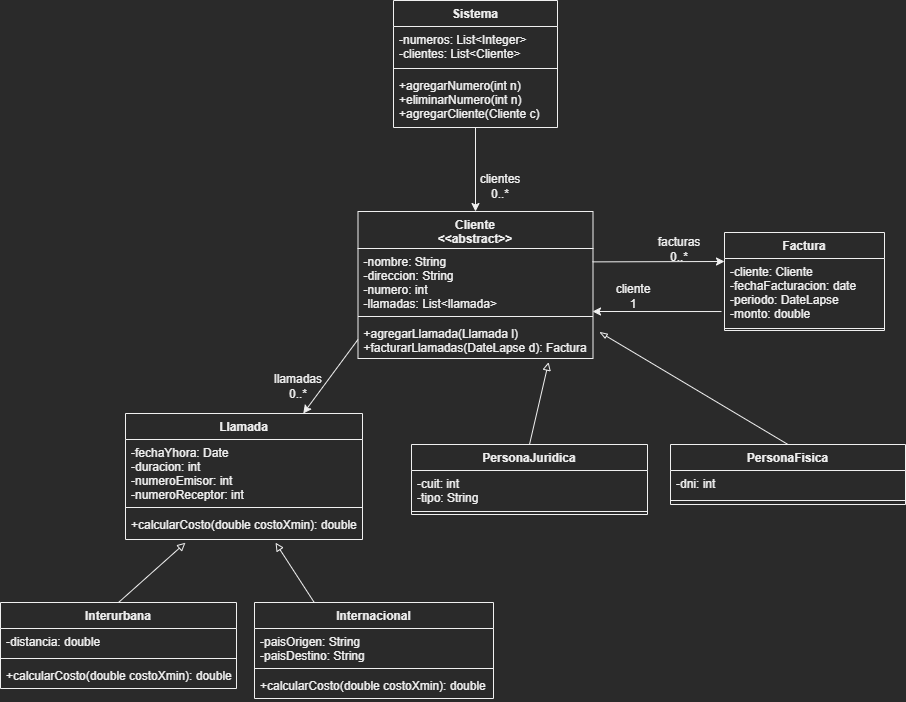

The diagram above was exported from draw.io. Its source (the exported page's mxGraphModel, read from the mxfile embedded in the PNG):
<mxGraphModel dx="1247" dy="677" grid="0" gridSize="10" guides="1" tooltips="1" connect="1" arrows="1" fold="1" page="0" pageScale="1" pageWidth="192000" pageHeight="108000" math="0" shadow="0">
  <root>
    <mxCell id="0" />
    <mxCell id="1" parent="0" />
    <mxCell id="oCZnccj7v_0O1cEZOjon-5" style="edgeStyle=orthogonalEdgeStyle;rounded=0;orthogonalLoop=1;jettySize=auto;html=1;" parent="1" source="oCZnccj7v_0O1cEZOjon-1" target="oCZnccj7v_0O1cEZOjon-6" edge="1">
      <mxGeometry relative="1" as="geometry">
        <mxPoint x="459" y="499.0937271118164" as="targetPoint" />
      </mxGeometry>
    </mxCell>
    <mxCell id="oCZnccj7v_0O1cEZOjon-1" value="Sistema" style="swimlane;fontStyle=1;align=center;verticalAlign=top;childLayout=stackLayout;horizontal=1;startSize=26;horizontalStack=0;resizeParent=1;resizeParentMax=0;resizeLast=0;collapsible=1;marginBottom=0;" parent="1" vertex="1">
      <mxGeometry x="410" y="301" width="164" height="127" as="geometry">
        <mxRectangle x="410" y="301" width="81" height="26" as="alternateBounds" />
      </mxGeometry>
    </mxCell>
    <mxCell id="oCZnccj7v_0O1cEZOjon-2" value="-numeros: List&lt;Integer&gt;&#10;-clientes: List&lt;Cliente&gt;" style="text;strokeColor=none;fillColor=none;align=left;verticalAlign=top;spacingLeft=4;spacingRight=4;overflow=hidden;rotatable=0;points=[[0,0.5],[1,0.5]];portConstraint=eastwest;" parent="oCZnccj7v_0O1cEZOjon-1" vertex="1">
      <mxGeometry y="26" width="164" height="38" as="geometry" />
    </mxCell>
    <mxCell id="oCZnccj7v_0O1cEZOjon-3" value="" style="line;strokeWidth=1;fillColor=none;align=left;verticalAlign=middle;spacingTop=-1;spacingLeft=3;spacingRight=3;rotatable=0;labelPosition=right;points=[];portConstraint=eastwest;strokeColor=inherit;" parent="oCZnccj7v_0O1cEZOjon-1" vertex="1">
      <mxGeometry y="64" width="164" height="8" as="geometry" />
    </mxCell>
    <mxCell id="oCZnccj7v_0O1cEZOjon-4" value="+agregarNumero(int n)&#10;+eliminarNumero(int n)&#10;+agregarCliente(Cliente c)&#10;" style="text;strokeColor=none;fillColor=none;align=left;verticalAlign=top;spacingLeft=4;spacingRight=4;overflow=hidden;rotatable=0;points=[[0,0.5],[1,0.5]];portConstraint=eastwest;" parent="oCZnccj7v_0O1cEZOjon-1" vertex="1">
      <mxGeometry y="72" width="164" height="55" as="geometry" />
    </mxCell>
    <mxCell id="oCZnccj7v_0O1cEZOjon-6" value="Cliente&#10;&lt;&lt;abstract&gt;&gt;" style="swimlane;fontStyle=1;align=center;verticalAlign=top;childLayout=stackLayout;horizontal=1;startSize=37;horizontalStack=0;resizeParent=1;resizeParentMax=0;resizeLast=0;collapsible=1;marginBottom=0;" parent="1" vertex="1">
      <mxGeometry x="374.5" y="512.0037271118164" width="235" height="147" as="geometry" />
    </mxCell>
    <mxCell id="oCZnccj7v_0O1cEZOjon-7" value="-nombre: String&#10;-direccion: String&#10;-numero: int&#10;-llamadas: List&lt;llamada&gt;" style="text;strokeColor=none;fillColor=none;align=left;verticalAlign=top;spacingLeft=4;spacingRight=4;overflow=hidden;rotatable=0;points=[[0,0.5],[1,0.5]];portConstraint=eastwest;" parent="oCZnccj7v_0O1cEZOjon-6" vertex="1">
      <mxGeometry y="37" width="235" height="64" as="geometry" />
    </mxCell>
    <mxCell id="oCZnccj7v_0O1cEZOjon-8" value="" style="line;strokeWidth=1;fillColor=none;align=left;verticalAlign=middle;spacingTop=-1;spacingLeft=3;spacingRight=3;rotatable=0;labelPosition=right;points=[];portConstraint=eastwest;strokeColor=inherit;" parent="oCZnccj7v_0O1cEZOjon-6" vertex="1">
      <mxGeometry y="101" width="235" height="8" as="geometry" />
    </mxCell>
    <mxCell id="oCZnccj7v_0O1cEZOjon-9" value="+agregarLlamada(Llamada l)&#10;+facturarLlamadas(DateLapse d): Factura" style="text;strokeColor=none;fillColor=none;align=left;verticalAlign=top;spacingLeft=4;spacingRight=4;overflow=hidden;rotatable=0;points=[[0,0.5],[1,0.5]];portConstraint=eastwest;" parent="oCZnccj7v_0O1cEZOjon-6" vertex="1">
      <mxGeometry y="109" width="235" height="38" as="geometry" />
    </mxCell>
    <mxCell id="oCZnccj7v_0O1cEZOjon-10" value="clientes&lt;br&gt;0..*" style="text;html=1;strokeColor=none;fillColor=none;align=center;verticalAlign=middle;whiteSpace=wrap;rounded=0;" parent="1" vertex="1">
      <mxGeometry x="487" y="472" width="60" height="30" as="geometry" />
    </mxCell>
    <mxCell id="oCZnccj7v_0O1cEZOjon-11" value="Llamada" style="swimlane;fontStyle=1;align=center;verticalAlign=top;childLayout=stackLayout;horizontal=1;startSize=26;horizontalStack=0;resizeParent=1;resizeParentMax=0;resizeLast=0;collapsible=1;marginBottom=0;" parent="1" vertex="1">
      <mxGeometry x="142" y="714" width="237" height="126" as="geometry" />
    </mxCell>
    <mxCell id="oCZnccj7v_0O1cEZOjon-12" value="-fechaYhora: Date&#10;-duracion: int&#10;-numeroEmisor: int&#10;-numeroReceptor: int" style="text;strokeColor=none;fillColor=none;align=left;verticalAlign=top;spacingLeft=4;spacingRight=4;overflow=hidden;rotatable=0;points=[[0,0.5],[1,0.5]];portConstraint=eastwest;" parent="oCZnccj7v_0O1cEZOjon-11" vertex="1">
      <mxGeometry y="26" width="237" height="64" as="geometry" />
    </mxCell>
    <mxCell id="oCZnccj7v_0O1cEZOjon-13" value="" style="line;strokeWidth=1;fillColor=none;align=left;verticalAlign=middle;spacingTop=-1;spacingLeft=3;spacingRight=3;rotatable=0;labelPosition=right;points=[];portConstraint=eastwest;strokeColor=inherit;" parent="oCZnccj7v_0O1cEZOjon-11" vertex="1">
      <mxGeometry y="90" width="237" height="8" as="geometry" />
    </mxCell>
    <mxCell id="oCZnccj7v_0O1cEZOjon-14" value="+calcularCosto(double costoXmin): double" style="text;strokeColor=none;fillColor=none;align=left;verticalAlign=top;spacingLeft=4;spacingRight=4;overflow=hidden;rotatable=0;points=[[0,0.5],[1,0.5]];portConstraint=eastwest;" parent="oCZnccj7v_0O1cEZOjon-11" vertex="1">
      <mxGeometry y="98" width="237" height="28" as="geometry" />
    </mxCell>
    <mxCell id="oCZnccj7v_0O1cEZOjon-24" style="edgeStyle=none;rounded=0;orthogonalLoop=1;jettySize=auto;html=1;exitX=0.5;exitY=0;exitDx=0;exitDy=0;entryX=0.811;entryY=1.097;entryDx=0;entryDy=0;entryPerimeter=0;endArrow=block;endFill=0;" parent="1" source="oCZnccj7v_0O1cEZOjon-15" target="oCZnccj7v_0O1cEZOjon-9" edge="1">
      <mxGeometry relative="1" as="geometry">
        <mxPoint x="570.49" y="706.2017271118164" as="targetPoint" />
      </mxGeometry>
    </mxCell>
    <mxCell id="oCZnccj7v_0O1cEZOjon-15" value="PersonaJuridica" style="swimlane;fontStyle=1;align=center;verticalAlign=top;childLayout=stackLayout;horizontal=1;startSize=26;horizontalStack=0;resizeParent=1;resizeParentMax=0;resizeLast=0;collapsible=1;marginBottom=0;" parent="1" vertex="1">
      <mxGeometry x="428" y="745" width="236" height="70" as="geometry" />
    </mxCell>
    <mxCell id="oCZnccj7v_0O1cEZOjon-16" value="-cuit: int&#10;-tipo: String" style="text;strokeColor=none;fillColor=none;align=left;verticalAlign=top;spacingLeft=4;spacingRight=4;overflow=hidden;rotatable=0;points=[[0,0.5],[1,0.5]];portConstraint=eastwest;" parent="oCZnccj7v_0O1cEZOjon-15" vertex="1">
      <mxGeometry y="26" width="236" height="38" as="geometry" />
    </mxCell>
    <mxCell id="oCZnccj7v_0O1cEZOjon-17" value="" style="line;strokeWidth=1;fillColor=none;align=left;verticalAlign=middle;spacingTop=-1;spacingLeft=3;spacingRight=3;rotatable=0;labelPosition=right;points=[];portConstraint=eastwest;strokeColor=inherit;" parent="oCZnccj7v_0O1cEZOjon-15" vertex="1">
      <mxGeometry y="64" width="236" height="6" as="geometry" />
    </mxCell>
    <mxCell id="oCZnccj7v_0O1cEZOjon-23" style="rounded=0;orthogonalLoop=1;jettySize=auto;html=1;exitX=0.5;exitY=0;exitDx=0;exitDy=0;entryX=1.027;entryY=0.302;entryDx=0;entryDy=0;entryPerimeter=0;endArrow=blockThin;endFill=0;" parent="1" source="oCZnccj7v_0O1cEZOjon-19" target="oCZnccj7v_0O1cEZOjon-9" edge="1">
      <mxGeometry relative="1" as="geometry" />
    </mxCell>
    <mxCell id="oCZnccj7v_0O1cEZOjon-19" value="PersonaFisica" style="swimlane;fontStyle=1;align=center;verticalAlign=top;childLayout=stackLayout;horizontal=1;startSize=26;horizontalStack=0;resizeParent=1;resizeParentMax=0;resizeLast=0;collapsible=1;marginBottom=0;" parent="1" vertex="1">
      <mxGeometry x="687" y="745" width="235" height="60" as="geometry" />
    </mxCell>
    <mxCell id="oCZnccj7v_0O1cEZOjon-20" value="-dni: int" style="text;strokeColor=none;fillColor=none;align=left;verticalAlign=top;spacingLeft=4;spacingRight=4;overflow=hidden;rotatable=0;points=[[0,0.5],[1,0.5]];portConstraint=eastwest;" parent="oCZnccj7v_0O1cEZOjon-19" vertex="1">
      <mxGeometry y="26" width="235" height="26" as="geometry" />
    </mxCell>
    <mxCell id="oCZnccj7v_0O1cEZOjon-21" value="" style="line;strokeWidth=1;fillColor=none;align=left;verticalAlign=middle;spacingTop=-1;spacingLeft=3;spacingRight=3;rotatable=0;labelPosition=right;points=[];portConstraint=eastwest;strokeColor=inherit;" parent="oCZnccj7v_0O1cEZOjon-19" vertex="1">
      <mxGeometry y="52" width="235" height="8" as="geometry" />
    </mxCell>
    <mxCell id="sstPVQuIW4awSP2TULDJ-2" style="edgeStyle=none;rounded=0;orthogonalLoop=1;jettySize=auto;html=1;exitX=0;exitY=0.5;exitDx=0;exitDy=0;entryX=0.75;entryY=0;entryDx=0;entryDy=0;endArrow=classic;endFill=1;" parent="1" source="oCZnccj7v_0O1cEZOjon-9" target="oCZnccj7v_0O1cEZOjon-11" edge="1">
      <mxGeometry relative="1" as="geometry">
        <mxPoint x="374.5" y="682.5037271118163" as="sourcePoint" />
      </mxGeometry>
    </mxCell>
    <mxCell id="sstPVQuIW4awSP2TULDJ-3" value="llamadas&lt;br&gt;0..*" style="text;html=1;strokeColor=none;fillColor=none;align=center;verticalAlign=middle;whiteSpace=wrap;rounded=0;" parent="1" vertex="1">
      <mxGeometry x="295" y="672" width="40" height="30" as="geometry" />
    </mxCell>
    <mxCell id="sstPVQuIW4awSP2TULDJ-16" style="edgeStyle=none;rounded=0;orthogonalLoop=1;jettySize=auto;html=1;exitX=0.25;exitY=0;exitDx=0;exitDy=0;endArrow=block;endFill=0;entryX=0.633;entryY=1.115;entryDx=0;entryDy=0;entryPerimeter=0;" parent="1" source="sstPVQuIW4awSP2TULDJ-4" target="oCZnccj7v_0O1cEZOjon-14" edge="1">
      <mxGeometry relative="1" as="geometry">
        <mxPoint x="274" y="831" as="targetPoint" />
      </mxGeometry>
    </mxCell>
    <mxCell id="sstPVQuIW4awSP2TULDJ-4" value="Internacional" style="swimlane;fontStyle=1;align=center;verticalAlign=top;childLayout=stackLayout;horizontal=1;startSize=26;horizontalStack=0;resizeParent=1;resizeParentMax=0;resizeLast=0;collapsible=1;marginBottom=0;" parent="1" vertex="1">
      <mxGeometry x="271" y="903" width="239" height="96" as="geometry" />
    </mxCell>
    <mxCell id="sstPVQuIW4awSP2TULDJ-5" value="-paisOrigen: String&#10;-paisDestino: String" style="text;strokeColor=none;fillColor=none;align=left;verticalAlign=top;spacingLeft=4;spacingRight=4;overflow=hidden;rotatable=0;points=[[0,0.5],[1,0.5]];portConstraint=eastwest;" parent="sstPVQuIW4awSP2TULDJ-4" vertex="1">
      <mxGeometry y="26" width="239" height="36" as="geometry" />
    </mxCell>
    <mxCell id="sstPVQuIW4awSP2TULDJ-6" value="" style="line;strokeWidth=1;fillColor=none;align=left;verticalAlign=middle;spacingTop=-1;spacingLeft=3;spacingRight=3;rotatable=0;labelPosition=right;points=[];portConstraint=eastwest;strokeColor=inherit;" parent="sstPVQuIW4awSP2TULDJ-4" vertex="1">
      <mxGeometry y="62" width="239" height="8" as="geometry" />
    </mxCell>
    <mxCell id="sstPVQuIW4awSP2TULDJ-7" value="+calcularCosto(double costoXmin): double" style="text;strokeColor=none;fillColor=none;align=left;verticalAlign=top;spacingLeft=4;spacingRight=4;overflow=hidden;rotatable=0;points=[[0,0.5],[1,0.5]];portConstraint=eastwest;" parent="sstPVQuIW4awSP2TULDJ-4" vertex="1">
      <mxGeometry y="70" width="239" height="26" as="geometry" />
    </mxCell>
    <mxCell id="sstPVQuIW4awSP2TULDJ-17" style="edgeStyle=none;rounded=0;orthogonalLoop=1;jettySize=auto;html=1;exitX=0.5;exitY=0;exitDx=0;exitDy=0;entryX=0.253;entryY=1.115;entryDx=0;entryDy=0;entryPerimeter=0;endArrow=block;endFill=0;" parent="1" source="sstPVQuIW4awSP2TULDJ-8" target="oCZnccj7v_0O1cEZOjon-14" edge="1">
      <mxGeometry relative="1" as="geometry">
        <mxPoint x="215.44000000000005" y="906.9079999999999" as="targetPoint" />
      </mxGeometry>
    </mxCell>
    <mxCell id="sstPVQuIW4awSP2TULDJ-8" value="Interurbana" style="swimlane;fontStyle=1;align=center;verticalAlign=top;childLayout=stackLayout;horizontal=1;startSize=26;horizontalStack=0;resizeParent=1;resizeParentMax=0;resizeLast=0;collapsible=1;marginBottom=0;" parent="1" vertex="1">
      <mxGeometry x="17" y="903" width="236" height="86" as="geometry" />
    </mxCell>
    <mxCell id="sstPVQuIW4awSP2TULDJ-9" value="-distancia: double" style="text;strokeColor=none;fillColor=none;align=left;verticalAlign=top;spacingLeft=4;spacingRight=4;overflow=hidden;rotatable=0;points=[[0,0.5],[1,0.5]];portConstraint=eastwest;" parent="sstPVQuIW4awSP2TULDJ-8" vertex="1">
      <mxGeometry y="26" width="236" height="26" as="geometry" />
    </mxCell>
    <mxCell id="sstPVQuIW4awSP2TULDJ-10" value="" style="line;strokeWidth=1;fillColor=none;align=left;verticalAlign=middle;spacingTop=-1;spacingLeft=3;spacingRight=3;rotatable=0;labelPosition=right;points=[];portConstraint=eastwest;strokeColor=inherit;" parent="sstPVQuIW4awSP2TULDJ-8" vertex="1">
      <mxGeometry y="52" width="236" height="8" as="geometry" />
    </mxCell>
    <mxCell id="sstPVQuIW4awSP2TULDJ-11" value="+calcularCosto(double costoXmin): double" style="text;strokeColor=none;fillColor=none;align=left;verticalAlign=top;spacingLeft=4;spacingRight=4;overflow=hidden;rotatable=0;points=[[0,0.5],[1,0.5]];portConstraint=eastwest;" parent="sstPVQuIW4awSP2TULDJ-8" vertex="1">
      <mxGeometry y="60" width="236" height="26" as="geometry" />
    </mxCell>
    <mxCell id="sstPVQuIW4awSP2TULDJ-19" style="edgeStyle=none;rounded=0;orthogonalLoop=1;jettySize=auto;html=1;exitX=0.998;exitY=0.209;exitDx=0;exitDy=0;endArrow=classic;endFill=1;exitPerimeter=0;entryX=0;entryY=0.044;entryDx=0;entryDy=0;entryPerimeter=0;" parent="1" source="oCZnccj7v_0O1cEZOjon-7" target="sstPVQuIW4awSP2TULDJ-21" edge="1">
      <mxGeometry relative="1" as="geometry">
        <mxPoint x="734" y="562" as="targetPoint" />
      </mxGeometry>
    </mxCell>
    <mxCell id="sstPVQuIW4awSP2TULDJ-20" value="Factura" style="swimlane;fontStyle=1;align=center;verticalAlign=top;childLayout=stackLayout;horizontal=1;startSize=26;horizontalStack=0;resizeParent=1;resizeParentMax=0;resizeLast=0;collapsible=1;marginBottom=0;" parent="1" vertex="1">
      <mxGeometry x="740.9984075927734" y="533" width="160" height="98" as="geometry" />
    </mxCell>
    <mxCell id="sstPVQuIW4awSP2TULDJ-21" value="-cliente: Cliente&#10;-fechaFacturacion: date&#10;-periodo: DateLapse&#10;-monto: double" style="text;strokeColor=none;fillColor=none;align=left;verticalAlign=top;spacingLeft=4;spacingRight=4;overflow=hidden;rotatable=0;points=[[0,0.5],[1,0.5]];portConstraint=eastwest;" parent="sstPVQuIW4awSP2TULDJ-20" vertex="1">
      <mxGeometry y="26" width="160" height="68" as="geometry" />
    </mxCell>
    <mxCell id="sstPVQuIW4awSP2TULDJ-22" value="" style="line;strokeWidth=1;fillColor=none;align=left;verticalAlign=middle;spacingTop=-1;spacingLeft=3;spacingRight=3;rotatable=0;labelPosition=right;points=[];portConstraint=eastwest;strokeColor=inherit;" parent="sstPVQuIW4awSP2TULDJ-20" vertex="1">
      <mxGeometry y="94" width="160" height="4" as="geometry" />
    </mxCell>
    <mxCell id="sstPVQuIW4awSP2TULDJ-24" value="facturas&lt;br&gt;0..*" style="text;html=1;strokeColor=none;fillColor=none;align=center;verticalAlign=middle;whiteSpace=wrap;rounded=0;" parent="1" vertex="1">
      <mxGeometry x="666" y="535" width="60" height="30" as="geometry" />
    </mxCell>
    <mxCell id="sstPVQuIW4awSP2TULDJ-26" style="edgeStyle=none;rounded=0;orthogonalLoop=1;jettySize=auto;html=1;exitX=0.998;exitY=0.209;exitDx=0;exitDy=0;endArrow=none;endFill=0;exitPerimeter=0;entryX=0;entryY=0.25;entryDx=0;entryDy=0;startArrow=classic;startFill=1;" parent="1" edge="1">
      <mxGeometry relative="1" as="geometry">
        <mxPoint x="737.9984075927734" y="612.03" as="targetPoint" />
        <mxPoint x="609.03" y="611.9997271118161" as="sourcePoint" />
      </mxGeometry>
    </mxCell>
    <mxCell id="sstPVQuIW4awSP2TULDJ-27" value="cliente&lt;br&gt;1" style="text;html=1;strokeColor=none;fillColor=none;align=center;verticalAlign=middle;whiteSpace=wrap;rounded=0;" parent="1" vertex="1">
      <mxGeometry x="620" y="582" width="60" height="30" as="geometry" />
    </mxCell>
  </root>
</mxGraphModel>